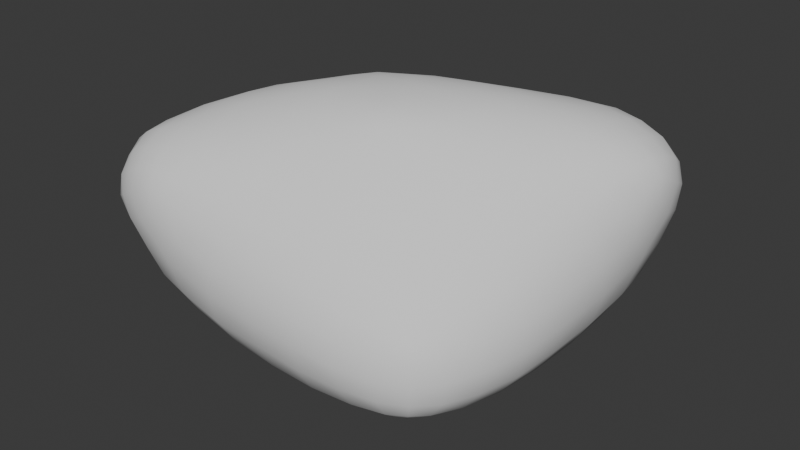 # Source: EggFoam_0.blend  (saved by Blender 4.0.36; exported with 4.5.12 LTS)
import bpy
from mathutils import Matrix  # noqa: F401  (used for matrix-valued properties, if any)

bpy.ops.wm.read_factory_settings(use_empty=True)
scene = bpy.context.scene
scene.name = 'Scene'

# ---- collections
col_collection = bpy.data.collections.new('Collection'); scene.collection.children.link(col_collection)

# ---- world
world_world = bpy.data.worlds.new('World'); scene.world = world_world
world_world.use_nodes = True; world_world.node_tree.nodes.clear()
_N = world_world.node_tree.nodes; _L = world_world.node_tree.links
n0 = _N.new('ShaderNodeOutputWorld'); n0.name = 'World Output'; n0.location = (300, 300)
n1 = _N.new('ShaderNodeBackground'); n1.name = 'Background'; n1.location = (10, 300)
n1.inputs[0].default_value = (0.05088, 0.05088, 0.05088, 1.0)
_L.new(n1.outputs[0], n0.inputs[0])
n0.is_active_output = True
world_world.color = (0.05088, 0.05088, 0.05088)
world_world.use_sun_shadow = False
world_world.sun_shadow_jitter_overblur = 0.0

# ---- meshes
me_cube_002 = bpy.data.meshes.new('Cube.002')
me_cube_002.from_pydata([(-0.4081, -0.334, 0.2294), (-0.4916, -0.3909, 0.4463), (-0.4236, 0.4175, 0.1261), (-0.4212, 0.4175, 0.3345), (0.3437, -0.3247, 0.1587), (0.3478, -0.3305, 0.3396), (0.4421, 0.4143, 0.2146), (0.5355, 0.4526, 0.4776), (-0.4659, 0.03392, 0.1284), (-0.5184, 0.0722, 0.4396), (0.00383, 0.4624, 0.1195), (-0.01813, 0.4875, 0.4552), (0.4383, 0.02059, 0.1376), (0.4918, -0.03391, 0.4521), (-0.02236, -0.3678, 0.1515), (0.0008742, -0.4046, 0.4372), (-0.00183, 0.0006324, 0.7249), (-0.008164, 0.02752, -0.01071), (0.3693, 0.482, 0.5841), (-0.3342, -0.4179, 0.5323), (-0.5432, -0.2411, 0.5412), (0.568, 0.2668, 0.578), (-0.00828, -0.2121, 0.6523), (0.00294, 0.2338, 0.6771), (0.2637, -0.02708, 0.6693), (-0.2731, 0.03796, 0.6631), (0.3649, 0.265, 0.6865), (-0.3471, -0.248, 0.643), (-0.4444, -0.1991, 0.1814), (-0.4556, -0.3666, 0.3431), (-0.4708, 0.2814, 0.3852), (-0.4403, 0.4355, 0.2265), (-0.2642, 0.4512, 0.1048), (0.4566, 0.4838, 0.5293), (0.4939, 0.4397, 0.3525), (0.46, 0.2612, 0.1718), (0.4116, -0.2183, 0.39), (0.3587, -0.3405, 0.246), (0.2052, -0.3538, 0.141), (-0.4132, -0.4168, 0.4868), (-0.4573, 0.2714, 0.1089), (-0.5449, -0.1248, 0.498), (0.2764, 0.4498, 0.1667), (-0.2648, 0.4543, 0.3904), (0.395, -0.1999, 0.1341), (0.5487, 0.1521, 0.5216), (-0.2589, -0.3607, 0.1901), (0.2126, -0.3668, 0.3867), (0.01024, -0.3155, 0.5583), (0.0158, 0.1152, 0.7207), (0.3889, -0.04807, 0.5781), (-0.1415, 0.008352, 0.7102), (-0.01537, -0.211, 0.04017), (-0.00123, 0.281, 0.009034), (-0.2724, 0.02793, 0.02452), (0.2514, 0.02667, 0.0296), (-0.02071, -0.4272, 0.2963), (0.5156, 0.0008581, 0.2976), (0.001926, 0.529, 0.2889), (-0.5472, 0.04896, 0.2848), (0.2228, 0.495, 0.5265), (-0.2065, -0.4201, 0.4892), (-0.537, -0.32, 0.4916), (0.5702, 0.3608, 0.5271), (-0.01957, -0.1087, 0.7047), (-0.02186, 0.3662, 0.5861), (0.1368, -0.005259, 0.7149), (-0.4071, 0.07189, 0.5695), (-0.1656, 0.1646, 0.6586), (0.3318, 0.1169, 0.6908), (0.3763, 0.4001, 0.6474), (0.5001, 0.266, 0.6416), (0.1911, 0.2589, 0.6927), (0.1519, -0.1452, 0.649), (-0.3468, -0.36, 0.5931), (-0.3289, -0.1099, 0.6659), (-0.1839, -0.2404, 0.6569), (-0.4743, -0.246, 0.5976), (-0.5242, 0.278, 0.2409), (0.309, 0.5178, 0.3719), (0.4543, -0.2073, 0.2575), (-0.2852, -0.4314, 0.3605), (0.2294, -0.2066, 0.05648), (-0.4669, -0.3556, 0.5601), (0.09449, -0.09298, 0.703), (0.1755, 0.1209, 0.7203), (-0.1015, 0.09926, 0.7094), (-0.2653, -0.2096, 0.07955), (-0.2739, 0.2778, 0.02439), (0.2692, 0.2745, 0.05883), (0.2018, -0.4026, 0.2602), (0.5565, 0.2556, 0.3734), (-0.2619, 0.5082, 0.2429), (-0.5419, -0.2075, 0.3585), (-0.2814, 0.2812, 0.5289), (0.4669, 0.119, 0.6255), (0.5045, 0.3942, 0.6102), (0.1986, 0.3956, 0.6307), (0.2469, -0.2327, 0.5203), (-0.1878, -0.3518, 0.588), (-0.1744, -0.1162, 0.6987), (-0.4624, -0.1049, 0.5983), (-0.4577, -0.08887, 0.1525), (-0.4268, -0.2853, 0.2076), (-0.4295, -0.3488, 0.2772), (-0.4784, -0.3822, 0.4049), (-0.4991, 0.1799, 0.4134), (-0.4433, 0.3652, 0.3565), (-0.4339, 0.4297, 0.2882), (-0.4373, 0.4317, 0.1664), (-0.1372, 0.4615, 0.106), (-0.365, 0.436, 0.1128), (0.4061, 0.4857, 0.5611), (0.5046, 0.4698, 0.4992), (0.5212, 0.45, 0.4277), (0.4649, 0.4266, 0.2727), (0.4525, 0.1432, 0.1521), (0.4566, 0.3584, 0.193), (0.454, -0.1307, 0.4208), (0.3745, -0.2879, 0.3607), (0.3559, -0.3382, 0.2991), (0.3545, -0.3358, 0.1943), (0.09753, -0.3637, 0.1417), (0.2917, -0.3405, 0.1476), (-0.3684, -0.4213, 0.5137), (-0.46, -0.4056, 0.4633), (-0.4413, 0.3621, 0.1149), (-0.4658, 0.158, 0.1133), (-0.5462, -0.1968, 0.5244), (-0.537, -0.03143, 0.4687), (0.379, 0.4314, 0.1931), (0.1452, 0.4586, 0.1414), (-0.3612, 0.4342, 0.3585), (-0.1454, 0.4733, 0.4227), (0.3676, -0.2786, 0.1454), (0.4202, -0.09709, 0.1307), (0.5637, 0.2225, 0.5561), (0.5242, 0.06286, 0.4858), (-0.3516, -0.3489, 0.2107), (-0.1447, -0.3676, 0.1683), (0.2955, -0.3464, 0.3601), (0.1102, -0.3873, 0.4124), (0.00219, -0.2635, 0.6099), (0.00874, -0.3647, 0.5), (0.01271, 0.1736, 0.7057), (0.009409, 0.05779, 0.7259), (0.3268, -0.03999, 0.6295), (0.4477, -0.04549, 0.5186), (-0.2065, 0.02043, 0.6907), (-0.07271, 0.002717, 0.7193), (-0.01124, -0.09874, 0.004932), (-0.01887, -0.3012, 0.09048), (0.002031, 0.3872, 0.05212), (-0.004229, 0.157, -0.01065), (-0.1451, 0.02753, -0.002193), (-0.3819, 0.02989, 0.06819), (0.3572, 0.02489, 0.07515), (0.1269, 0.02733, 0.001934), (-0.01043, -0.4254, 0.3689), (-0.02371, -0.4075, 0.2222), (0.5145, -0.01689, 0.3781), (0.4902, 0.0128, 0.2145), (-0.007934, 0.5202, 0.3757), (0.004539, 0.5112, 0.1996), (-0.5439, 0.06162, 0.3651), (-0.5227, 0.0401, 0.2019), (0.1075, 0.4931, 0.4893), (0.3129, 0.489, 0.5609), (-0.1073, -0.4138, 0.4623), (-0.2855, -0.4218, 0.5156), (-0.5153, -0.3633, 0.4648), (-0.548, -0.2758, 0.5216), (0.5562, 0.4165, 0.4991), (0.575, 0.3066, 0.5581), (-0.01326, -0.055, 0.7174), (-0.01715, -0.1608, 0.6841), (-0.02392, 0.4325, 0.5249), (-0.01035, 0.2981, 0.6371), (0.06911, -0.001012, 0.7231), (0.201, -0.01456, 0.6978), (-0.4699, 0.0763, 0.5077), (-0.3382, 0.05627, 0.6208), (-0.2261, 0.1059, 0.6582), (-0.08679, 0.2063, 0.666), (0.3526, 0.1917, 0.6939), (0.3022, 0.04336, 0.6813), (0.3752, 0.4527, 0.6162), (0.3727, 0.3355, 0.6713), (0.4387, 0.2655, 0.6687), (0.5454, 0.2668, 0.6089), (0.09729, 0.2501, 0.6866), (0.2808, 0.263, 0.693), (0.2136, -0.09081, 0.6569), (0.076, -0.1848, 0.6487), (-0.35, -0.3091, 0.6225), (-0.3409, -0.3974, 0.5603), (-0.3077, -0.03541, 0.6674), (-0.3413, -0.1815, 0.6579), (-0.2683, -0.2458, 0.6532), (-0.09626, -0.2299, 0.656), (-0.519, -0.244, 0.5681), (-0.4151, -0.2471, 0.6227), (-0.5441, 0.1687, 0.2593), (-0.5094, 0.2792, 0.3149), (-0.4892, 0.3677, 0.2305), (-0.5068, 0.2747, 0.1694), (0.149, 0.5312, 0.3242), (0.2552, 0.5188, 0.4593), (0.4022, 0.5065, 0.4661), (0.4241, 0.4866, 0.3561), (0.2876, 0.4962, 0.2538), (0.4904, -0.1104, 0.2737), (0.4443, -0.2119, 0.3255), (0.4102, -0.2841, 0.2488), (0.4381, -0.2027, 0.1914), (-0.1461, -0.4354, 0.3233), (-0.2362, -0.4364, 0.4328), (-0.3661, -0.4305, 0.4363), (-0.389, -0.4062, 0.3467), (-0.2676, -0.4053, 0.2634), (0.243, -0.09713, 0.03363), (0.3246, -0.2016, 0.08933), (0.2153, -0.2925, 0.0941), (0.1125, -0.21, 0.04034), (-0.4774, -0.306, 0.5856), (-0.5078, -0.3419, 0.529), (-0.4452, -0.3925, 0.5261), (-0.4116, -0.3603, 0.5817), (0.1141, -0.05767, 0.7101), (0.04727, -0.1011, 0.7048), (0.1183, -0.1149, 0.6843), (0.1862, 0.1898, 0.7126), (0.09392, 0.1197, 0.7221), (0.1582, 0.05527, 0.7194), (0.2556, 0.1193, 0.7102), (-0.1281, 0.1261, 0.6932), (-0.1199, 0.06167, 0.7107), (-0.05304, 0.1072, 0.7143), (-0.2703, -0.0981, 0.04251), (-0.1438, -0.2104, 0.05411), (-0.2594, -0.2971, 0.13), (-0.3679, -0.2048, 0.1223), (-0.2701, 0.3808, 0.05349), (-0.1424, 0.2794, 0.009967), (-0.2736, 0.1558, 0.01672), (-0.382, 0.2739, 0.05826), (0.274, 0.3774, 0.1011), (0.3768, 0.2671, 0.1076), (0.2611, 0.1533, 0.03702), (0.1392, 0.278, 0.02812), (0.29, -0.3774, 0.2504), (0.2045, -0.3938, 0.3245), (0.09586, -0.4173, 0.2759), (0.2007, -0.388, 0.198), (0.5377, 0.3694, 0.3576), (0.5742, 0.3227, 0.4655), (0.5654, 0.1913, 0.4569), (0.5394, 0.121, 0.3286), (0.5146, 0.256, 0.2593), (-0.3648, 0.4797, 0.2314), (-0.261, 0.4923, 0.3191), (-0.1362, 0.5223, 0.2625), (-0.2625, 0.4948, 0.1685), (-0.5065, -0.3084, 0.3463), (-0.5436, -0.2765, 0.4384), (-0.5576, -0.1548, 0.4357), (-0.5492, -0.07484, 0.3157), (-0.5026, -0.2002, 0.2563), (-0.2716, 0.3847, 0.4569), (-0.395, 0.2807, 0.4526), (-0.3577, 0.1696, 0.5516), (-0.2148, 0.215, 0.6082), (-0.1436, 0.3351, 0.5602), (0.4895, 0.1958, 0.6407), (0.4027, 0.1159, 0.6624), (0.4328, 0.03719, 0.6029), (0.5169, 0.1299, 0.5779), (0.4899, 0.4475, 0.5767), (0.4452, 0.3981, 0.6343), (0.5061, 0.3319, 0.6316), (0.5477, 0.3828, 0.5741), (0.2066, 0.4541, 0.5843), (0.0922, 0.3848, 0.6096), (0.1943, 0.3284, 0.666), (0.2933, 0.3987, 0.6434), (0.3298, -0.136, 0.5515), (0.1939, -0.1841, 0.5983), (0.1203, -0.2847, 0.5414), (0.2254, -0.313, 0.4481), (0.3466, -0.2242, 0.4516), (-0.1866, -0.3002, 0.6279), (-0.2726, -0.3571, 0.594), (-0.1929, -0.392, 0.5407), (-0.09207, -0.3383, 0.5747), (-0.1614, -0.0524, 0.7083), (-0.2522, -0.114, 0.6851), (-0.1812, -0.1792, 0.681), (-0.09521, -0.1146, 0.7042), (-0.4429, -0.01952, 0.5868), (-0.5109, -0.1098, 0.5511), (-0.4708, -0.1804, 0.6018), (-0.3979, -0.1057, 0.6351), (-0.411, -0.1802, 0.6334), (-0.5198, -0.1853, 0.5661), (-0.4983, -0.02106, 0.5319), (-0.377, -0.02565, 0.6317), (-0.09825, -0.1733, 0.6851), (-0.2638, -0.182, 0.6738), (-0.235, -0.04528, 0.6919), (-0.08669, -0.05555, 0.7166), (-0.0964, -0.3831, 0.5219), (-0.2761, -0.3981, 0.5564), (-0.2726, -0.3067, 0.629), (-0.09385, -0.2874, 0.6214), (0.3134, -0.2959, 0.4055), (0.118, -0.342, 0.4768), (0.09963, -0.2328, 0.6025), (0.2688, -0.115, 0.6116), (0.3995, -0.137, 0.4873), (0.2878, 0.3335, 0.673), (0.09405, 0.3182, 0.6541), (0.09608, 0.4472, 0.5556), (0.3005, 0.4543, 0.6064), (0.5517, 0.3247, 0.5987), (0.4465, 0.3351, 0.6576), (0.435, 0.4517, 0.6029), (0.5339, 0.4361, 0.5423), (0.4874, 0.04485, 0.5494), (0.3709, 0.0376, 0.648), (0.4263, 0.1924, 0.6719), (0.5377, 0.2045, 0.6015), (-0.1151, 0.2661, 0.6208), (-0.2881, 0.1388, 0.6133), (-0.4363, 0.1788, 0.4836), (-0.3727, 0.3703, 0.4072), (-0.1491, 0.4125, 0.4939), (-0.5166, -0.08325, 0.2281), (-0.5571, -0.05086, 0.3971), (-0.5562, -0.2287, 0.4825), (-0.5178, -0.338, 0.4148), (-0.4765, -0.2945, 0.2687), (-0.1359, 0.5087, 0.1794), (-0.1405, 0.5117, 0.345), (-0.3618, 0.4671, 0.2989), (-0.3664, 0.4716, 0.1649), (0.5068, 0.1344, 0.2357), (0.5448, 0.08962, 0.413), (0.5787, 0.2632, 0.5126), (0.5568, 0.3961, 0.4393), (0.5035, 0.3597, 0.2674), (0.0945, -0.4019, 0.2067), (0.1022, -0.4137, 0.3451), (0.291, -0.3703, 0.3079), (0.2894, -0.3679, 0.1946), (0.1342, 0.1558, 0.004971), (0.3704, 0.1494, 0.08463), (0.3803, 0.3668, 0.1414), (0.1438, 0.384, 0.0717), (-0.3852, 0.1561, 0.05504), (-0.1445, 0.1568, -0.007539), (-0.14, 0.3861, 0.04595), (-0.3759, 0.373, 0.07541), (-0.358, -0.2925, 0.1622), (-0.1438, -0.3026, 0.1041), (-0.1448, -0.099, 0.01513), (-0.3788, -0.09522, 0.08729), (-0.05952, 0.05753, 0.7197), (-0.1725, 0.07965, 0.6919), (-0.06501, 0.1549, 0.6985), (0.232, 0.04982, 0.7061), (0.08358, 0.0576, 0.7263), (0.09827, 0.1845, 0.7109), (0.2724, 0.1915, 0.7082), (0.05684, -0.1423, 0.6832), (0.05501, -0.05488, 0.7173), (0.1643, -0.07165, 0.6913), (-0.3967, -0.3991, 0.5496), (-0.4892, -0.3826, 0.4991), (-0.521, -0.2962, 0.5557), (-0.4201, -0.3102, 0.6093), (0.1045, -0.3, 0.08487), (0.3067, -0.2859, 0.1132), (0.3444, -0.09588, 0.07462), (0.1217, -0.0989, 0.009226), (-0.3647, -0.3847, 0.2721), (-0.4301, -0.4142, 0.4141), (-0.3183, -0.4348, 0.4774), (-0.1259, -0.4353, 0.3977), (-0.1474, -0.4145, 0.2409), (0.4007, -0.2822, 0.1912), (0.4034, -0.2866, 0.3075), (0.4841, -0.1206, 0.3494), (0.4705, -0.1027, 0.198), (0.3957, 0.4687, 0.2655), (0.4708, 0.4867, 0.4386), (0.3491, 0.5076, 0.5155), (0.1273, 0.5248, 0.4136), (0.1494, 0.5115, 0.2252), (-0.4808, 0.3673, 0.1654), (-0.4794, 0.3678, 0.2967), (-0.5348, 0.1752, 0.3383), (-0.5237, 0.1629, 0.1805)], [], [(401, 202, 78, 205), (400, 106, 30, 203), (399, 107, 3, 108), (398, 204, 31, 109), (397, 206, 79, 210), (396, 207, 79, 206), (395, 208, 79, 207), (394, 209, 79, 208), (393, 210, 79, 209), (392, 211, 80, 214), (391, 118, 36, 212), (390, 119, 5, 120), (389, 213, 37, 121), (388, 215, 81, 219), (387, 216, 81, 215), (386, 217, 81, 216), (385, 218, 81, 217), (384, 219, 81, 218), (383, 220, 82, 223), (382, 135, 44, 221), (381, 134, 4, 123), (380, 222, 38, 122), (379, 224, 83, 227), (378, 171, 62, 225), (377, 170, 1, 125), (376, 226, 39, 124), (375, 228, 84, 230), (374, 229, 84, 228), (373, 230, 84, 229), (372, 231, 85, 234), (371, 144, 49, 232), (370, 145, 16, 178), (369, 233, 66, 179), (368, 235, 86, 237), (367, 236, 86, 235), (366, 237, 86, 236), (365, 238, 87, 241), (364, 150, 52, 239), (363, 151, 14, 139), (362, 240, 46, 138), (361, 242, 88, 245), (360, 152, 53, 243), (359, 153, 17, 154), (358, 244, 54, 155), (357, 246, 89, 249), (356, 117, 35, 247), (355, 116, 12, 156), (354, 248, 55, 157), (353, 250, 90, 253), (352, 140, 47, 251), (351, 141, 15, 158), (350, 252, 56, 159), (349, 254, 91, 258), (348, 255, 91, 254), (347, 256, 91, 255), (346, 257, 91, 256), (345, 258, 91, 257), (344, 259, 92, 262), (343, 132, 43, 260), (342, 133, 11, 162), (341, 261, 58, 163), (340, 263, 93, 267), (339, 264, 93, 263), (338, 265, 93, 264), (337, 266, 93, 265), (336, 267, 93, 266), (335, 268, 94, 272), (334, 269, 94, 268), (333, 270, 94, 269), (332, 271, 94, 270), (331, 272, 94, 271), (330, 273, 95, 276), (329, 184, 69, 274), (328, 185, 24, 146), (327, 275, 50, 147), (326, 277, 96, 280), (325, 186, 70, 278), (324, 187, 26, 188), (323, 279, 71, 189), (322, 281, 97, 284), (321, 176, 65, 282), (320, 177, 23, 190), (319, 283, 72, 191), (318, 285, 98, 289), (317, 286, 98, 285), (316, 287, 98, 286), (315, 288, 98, 287), (314, 289, 98, 288), (313, 290, 99, 293), (312, 194, 74, 291), (311, 195, 19, 169), (310, 292, 61, 168), (309, 294, 100, 297), (308, 196, 75, 295), (307, 197, 27, 198), (306, 296, 76, 199), (305, 298, 101, 301), (304, 129, 41, 299), (303, 128, 20, 200), (302, 300, 77, 201), (197, 302, 201, 27), (75, 301, 302, 197), (301, 101, 300, 302), (300, 303, 200, 77), (101, 299, 303, 300), (299, 41, 128, 303), (298, 304, 299, 101), (67, 180, 304, 298), (180, 9, 129, 304), (196, 305, 301, 75), (25, 181, 305, 196), (181, 67, 298, 305), (175, 306, 199, 22), (64, 297, 306, 175), (297, 100, 296, 306), (296, 307, 198, 76), (100, 295, 307, 296), (295, 75, 197, 307), (294, 308, 295, 100), (51, 148, 308, 294), (148, 25, 196, 308), (174, 309, 297, 64), (16, 149, 309, 174), (149, 51, 294, 309), (143, 310, 168, 15), (48, 293, 310, 143), (293, 99, 292, 310), (292, 311, 169, 61), (99, 291, 311, 292), (291, 74, 195, 311), (290, 312, 291, 99), (76, 198, 312, 290), (198, 27, 194, 312), (142, 313, 293, 48), (22, 199, 313, 142), (199, 76, 290, 313), (140, 314, 288, 47), (5, 119, 314, 140), (119, 36, 289, 314), (143, 315, 287, 48), (15, 141, 315, 143), (141, 47, 288, 315), (193, 316, 286, 73), (22, 142, 316, 193), (142, 48, 287, 316), (146, 317, 285, 50), (24, 192, 317, 146), (192, 73, 286, 317), (118, 318, 289, 36), (13, 147, 318, 118), (147, 50, 285, 318), (187, 319, 191, 26), (70, 284, 319, 187), (284, 97, 283, 319), (283, 320, 190, 72), (97, 282, 320, 283), (282, 65, 177, 320), (281, 321, 282, 97), (60, 166, 321, 281), (166, 11, 176, 321), (186, 322, 284, 70), (18, 167, 322, 186), (167, 60, 281, 322), (173, 323, 189, 21), (63, 280, 323, 173), (280, 96, 279, 323), (279, 324, 188, 71), (96, 278, 324, 279), (278, 70, 187, 324), (277, 325, 278, 96), (33, 112, 325, 277), (112, 18, 186, 325), (172, 326, 280, 63), (7, 113, 326, 172), (113, 33, 277, 326), (137, 327, 147, 13), (45, 276, 327, 137), (276, 95, 275, 327), (275, 328, 146, 50), (95, 274, 328, 275), (274, 69, 185, 328), (273, 329, 274, 95), (71, 188, 329, 273), (188, 26, 184, 329), (136, 330, 276, 45), (21, 189, 330, 136), (189, 71, 273, 330), (183, 331, 271, 68), (23, 177, 331, 183), (177, 65, 272, 331), (181, 332, 270, 67), (25, 182, 332, 181), (182, 68, 271, 332), (106, 333, 269, 30), (9, 180, 333, 106), (180, 67, 270, 333), (132, 334, 268, 43), (3, 107, 334, 132), (107, 30, 269, 334), (176, 335, 272, 65), (11, 133, 335, 176), (133, 43, 268, 335), (165, 336, 266, 59), (8, 102, 336, 165), (102, 28, 267, 336), (129, 337, 265, 41), (9, 164, 337, 129), (164, 59, 266, 337), (171, 338, 264, 62), (20, 128, 338, 171), (128, 41, 265, 338), (105, 339, 263, 29), (1, 170, 339, 105), (170, 62, 264, 339), (103, 340, 267, 28), (0, 104, 340, 103), (104, 29, 263, 340), (110, 341, 163, 10), (32, 262, 341, 110), (262, 92, 261, 341), (261, 342, 162, 58), (92, 260, 342, 261), (260, 43, 133, 342), (259, 343, 260, 92), (31, 108, 343, 259), (108, 3, 132, 343), (111, 344, 262, 32), (2, 109, 344, 111), (109, 31, 259, 344), (161, 345, 257, 57), (12, 116, 345, 161), (116, 35, 258, 345), (137, 346, 256, 45), (13, 160, 346, 137), (160, 57, 257, 346), (173, 347, 255, 63), (21, 136, 347, 173), (136, 45, 256, 347), (114, 348, 254, 34), (7, 172, 348, 114), (172, 63, 255, 348), (117, 349, 258, 35), (6, 115, 349, 117), (115, 34, 254, 349), (122, 350, 159, 14), (38, 253, 350, 122), (253, 90, 252, 350), (252, 351, 158, 56), (90, 251, 351, 252), (251, 47, 141, 351), (250, 352, 251, 90), (37, 120, 352, 250), (120, 5, 140, 352), (123, 353, 253, 38), (4, 121, 353, 123), (121, 37, 250, 353), (153, 354, 157, 17), (53, 249, 354, 153), (249, 89, 248, 354), (248, 355, 156, 55), (89, 247, 355, 248), (247, 35, 116, 355), (246, 356, 247, 89), (42, 130, 356, 246), (130, 6, 117, 356), (152, 357, 249, 53), (10, 131, 357, 152), (131, 42, 246, 357), (127, 358, 155, 8), (40, 245, 358, 127), (245, 88, 244, 358), (244, 359, 154, 54), (88, 243, 359, 244), (243, 53, 153, 359), (242, 360, 243, 88), (32, 110, 360, 242), (110, 10, 152, 360), (126, 361, 245, 40), (2, 111, 361, 126), (111, 32, 242, 361), (103, 362, 138, 0), (28, 241, 362, 103), (241, 87, 240, 362), (240, 363, 139, 46), (87, 239, 363, 240), (239, 52, 151, 363), (238, 364, 239, 87), (54, 154, 364, 238), (154, 17, 150, 364), (102, 365, 241, 28), (8, 155, 365, 102), (155, 54, 238, 365), (149, 366, 236, 51), (16, 145, 366, 149), (145, 49, 237, 366), (182, 367, 235, 68), (25, 148, 367, 182), (148, 51, 236, 367), (144, 368, 237, 49), (23, 183, 368, 144), (183, 68, 235, 368), (185, 369, 179, 24), (69, 234, 369, 185), (234, 85, 233, 369), (233, 370, 178, 66), (85, 232, 370, 233), (232, 49, 145, 370), (231, 371, 232, 85), (72, 190, 371, 231), (190, 23, 144, 371), (184, 372, 234, 69), (26, 191, 372, 184), (191, 72, 231, 372), (175, 373, 229, 64), (22, 193, 373, 175), (193, 73, 230, 373), (178, 374, 228, 66), (16, 174, 374, 178), (174, 64, 229, 374), (192, 375, 230, 73), (24, 179, 375, 192), (179, 66, 228, 375), (195, 376, 124, 19), (74, 227, 376, 195), (227, 83, 226, 376), (226, 377, 125, 39), (83, 225, 377, 226), (225, 62, 170, 377), (224, 378, 225, 83), (77, 200, 378, 224), (200, 20, 171, 378), (194, 379, 227, 74), (27, 201, 379, 194), (201, 77, 224, 379), (151, 380, 122, 14), (52, 223, 380, 151), (223, 82, 222, 380), (222, 381, 123, 38), (82, 221, 381, 222), (221, 44, 134, 381), (220, 382, 221, 82), (55, 156, 382, 220), (156, 12, 135, 382), (150, 383, 223, 52), (17, 157, 383, 150), (157, 55, 220, 383), (104, 384, 218, 29), (0, 138, 384, 104), (138, 46, 219, 384), (125, 385, 217, 39), (1, 105, 385, 125), (105, 29, 218, 385), (169, 386, 216, 61), (19, 124, 386, 169), (124, 39, 217, 386), (158, 387, 215, 56), (15, 168, 387, 158), (168, 61, 216, 387), (139, 388, 219, 46), (14, 159, 388, 139), (159, 56, 215, 388), (134, 389, 121, 4), (44, 214, 389, 134), (214, 80, 213, 389), (213, 390, 120, 37), (80, 212, 390, 213), (212, 36, 119, 390), (211, 391, 212, 80), (57, 160, 391, 211), (160, 13, 118, 391), (135, 392, 214, 44), (12, 161, 392, 135), (161, 57, 211, 392), (115, 393, 209, 34), (6, 130, 393, 115), (130, 42, 210, 393), (113, 394, 208, 33), (7, 114, 394, 113), (114, 34, 209, 394), (167, 395, 207, 60), (18, 112, 395, 167), (112, 33, 208, 395), (162, 396, 206, 58), (11, 166, 396, 162), (166, 60, 207, 396), (131, 397, 210, 42), (10, 163, 397, 131), (163, 58, 206, 397), (126, 398, 109, 2), (40, 205, 398, 126), (205, 78, 204, 398), (204, 399, 108, 31), (78, 203, 399, 204), (203, 30, 107, 399), (202, 400, 203, 78), (59, 164, 400, 202), (164, 9, 106, 400), (127, 401, 205, 40), (8, 165, 401, 127), (165, 59, 202, 401)])
me_cube_002.polygons.foreach_set('use_smooth', [True] * 400)
_uv = me_cube_002.uv_layers.new(name='UVMap')
_uv.uv.foreach_set('vector', [0.4391, 0.1565, 0.5031, 0.1567, 0.5007, 0.1875, 0.4378, 0.1875, 0.5641, 0.1565, 0.625, 0.1563, 0.625, 0.1875, 0.5628, 0.1875, 0.5627, 0.2188, 0.625, 0.2188, 0.625, 0.25, 0.5625, 0.25, 0.4377, 0.2188, 0.5003, 0.2188, 0.5, 0.25, 0.4375, 0.25, 0.4455, 0.406, 0.516, 0.4058, 0.5265, 0.4375, 0.4507, 0.4375, 0.5705, 0.3982, 0.5757, 0.4219, 0.5265, 0.4375, 0.516, 0.4058, 0.6004, 0.4375, 0.5757, 0.4531, 0.5265, 0.4375, 0.5757, 0.4219, 0.5719, 0.4766, 0.5189, 0.4689, 0.5265, 0.4375, 0.5757, 0.4531, 0.4469, 0.4688, 0.4507, 0.4375, 0.5265, 0.4375, 0.5189, 0.4689, 0.4498, 0.6566, 0.503, 0.657, 0.5006, 0.6877, 0.4475, 0.6876, 0.5527, 0.6586, 0.6025, 0.6602, 0.6049, 0.6884, 0.5528, 0.688, 0.5576, 0.719, 0.615, 0.7192, 0.625, 0.75, 0.5625, 0.75, 0.4425, 0.7188, 0.5003, 0.7188, 0.5, 0.75, 0.4375, 0.75, 0.4453, 0.906, 0.5155, 0.9058, 0.5255, 0.9375, 0.4503, 0.9375, 0.5703, 0.8982, 0.5753, 0.9219, 0.5255, 0.9375, 0.5155, 0.9058, 0.6001, 0.9375, 0.5753, 0.9531, 0.5255, 0.9375, 0.5753, 0.9219, 0.5689, 0.9766, 0.5128, 0.9688, 0.5255, 0.9375, 0.5753, 0.9531, 0.4439, 0.9688, 0.4503, 0.9375, 0.5255, 0.9375, 0.5128, 0.9688, 0.2825, 0.6562, 0.3151, 0.6562, 0.3147, 0.6875, 0.2824, 0.6875, 0.3558, 0.6562, 0.3965, 0.6562, 0.3944, 0.6875, 0.3546, 0.6875, 0.3492, 0.7188, 0.3847, 0.7188, 0.375, 0.75, 0.3438, 0.75, 0.2818, 0.7188, 0.3136, 0.7188, 0.3125, 0.75, 0.2813, 0.75, 0.8281, 0.7031, 0.8438, 0.7031, 0.8438, 0.7188, 0.8281, 0.7188, 0.8594, 0.7031, 0.875, 0.7031, 0.875, 0.7188, 0.8594, 0.7188, 0.8594, 0.7344, 0.875, 0.7344, 0.875, 0.75, 0.8594, 0.75, 0.8281, 0.7344, 0.8438, 0.7344, 0.8438, 0.75, 0.8281, 0.75, 0.7156, 0.639, 0.7259, 0.6343, 0.7294, 0.6456, 0.7221, 0.6529, 0.7385, 0.6365, 0.7407, 0.6491, 0.7294, 0.6456, 0.7259, 0.6343, 0.736, 0.6594, 0.7221, 0.6529, 0.7294, 0.6456, 0.7407, 0.6491, 0.7035, 0.5785, 0.719, 0.5787, 0.719, 0.594, 0.7037, 0.594, 0.7346, 0.5814, 0.7501, 0.5841, 0.748, 0.5975, 0.7335, 0.5957, 0.7349, 0.6099, 0.749, 0.6113, 0.75, 0.625, 0.7363, 0.624, 0.7064, 0.6096, 0.7207, 0.6085, 0.7225, 0.623, 0.7091, 0.6251, 0.764, 0.5906, 0.7779, 0.5971, 0.7706, 0.6044, 0.7593, 0.6009, 0.7844, 0.611, 0.7741, 0.6157, 0.7706, 0.6044, 0.7779, 0.5971, 0.7615, 0.6135, 0.7593, 0.6009, 0.7706, 0.6044, 0.7741, 0.6157, 0.1563, 0.6562, 0.1875, 0.6562, 0.1875, 0.6875, 0.1563, 0.6875, 0.2188, 0.6562, 0.25, 0.6562, 0.25, 0.6875, 0.2188, 0.6875, 0.2188, 0.7188, 0.25, 0.7188, 0.25, 0.75, 0.2188, 0.75, 0.1563, 0.7188, 0.1875, 0.7188, 0.1875, 0.75, 0.1563, 0.75, 0.1563, 0.5313, 0.1875, 0.5313, 0.1875, 0.5625, 0.1563, 0.5625, 0.2188, 0.5312, 0.25, 0.5312, 0.25, 0.5625, 0.2188, 0.5625, 0.2188, 0.5938, 0.25, 0.5938, 0.25, 0.625, 0.2188, 0.625, 0.1563, 0.5938, 0.1875, 0.5938, 0.1875, 0.625, 0.1563, 0.625, 0.282, 0.5312, 0.314, 0.5313, 0.3154, 0.5625, 0.2827, 0.5625, 0.3508, 0.5312, 0.3877, 0.5312, 0.4003, 0.5625, 0.3579, 0.5625, 0.3575, 0.5938, 0.3995, 0.5938, 0.3986, 0.625, 0.357, 0.625, 0.2827, 0.5938, 0.3154, 0.5938, 0.3155, 0.625, 0.2827, 0.625, 0.4377, 0.7813, 0.5003, 0.7813, 0.5007, 0.8125, 0.4378, 0.8125, 0.5627, 0.7813, 0.625, 0.7813, 0.625, 0.8125, 0.5628, 0.8125, 0.5641, 0.8435, 0.625, 0.8438, 0.625, 0.875, 0.5653, 0.8746, 0.4391, 0.8435, 0.5031, 0.8433, 0.5056, 0.8741, 0.4403, 0.8746, 0.453, 0.5313, 0.5184, 0.5314, 0.5255, 0.5626, 0.4629, 0.5626, 0.5675, 0.5254, 0.5668, 0.5507, 0.5255, 0.5626, 0.5184, 0.5314, 0.5909, 0.5627, 0.5657, 0.5748, 0.5255, 0.5626, 0.5668, 0.5507, 0.5592, 0.602, 0.5154, 0.5945, 0.5255, 0.5626, 0.5657, 0.5748, 0.4575, 0.5941, 0.4629, 0.5626, 0.5255, 0.5626, 0.5154, 0.5945, 0.4377, 0.2813, 0.5003, 0.2813, 0.5007, 0.3125, 0.4378, 0.3125, 0.5627, 0.2813, 0.625, 0.2813, 0.625, 0.3125, 0.5628, 0.3125, 0.5641, 0.3435, 0.625, 0.3438, 0.625, 0.375, 0.5653, 0.3746, 0.4391, 0.3435, 0.5031, 0.3433, 0.5056, 0.3741, 0.4403, 0.3746, 0.4439, 0.03125, 0.5128, 0.03125, 0.5255, 0.0625, 0.4503, 0.0625, 0.5689, 0.02344, 0.5753, 0.04688, 0.5255, 0.0625, 0.5128, 0.03125, 0.6001, 0.0625, 0.5753, 0.07813, 0.5255, 0.0625, 0.5753, 0.04688, 0.5703, 0.1018, 0.5155, 0.09418, 0.5255, 0.0625, 0.5753, 0.07813, 0.4453, 0.09397, 0.4503, 0.0625, 0.5255, 0.0625, 0.5155, 0.09418, 0.7834, 0.5255, 0.8127, 0.5311, 0.8128, 0.5622, 0.7855, 0.5509, 0.8438, 0.5312, 0.8439, 0.5623, 0.8128, 0.5622, 0.8127, 0.5311, 0.8495, 0.5916, 0.8241, 0.5895, 0.8128, 0.5622, 0.8439, 0.5623, 0.8094, 0.5979, 0.799, 0.576, 0.8128, 0.5622, 0.8241, 0.5895, 0.7771, 0.5656, 0.7855, 0.5509, 0.8128, 0.5622, 0.799, 0.576, 0.6351, 0.5765, 0.6553, 0.5782, 0.6549, 0.5939, 0.6305, 0.5905, 0.6716, 0.5782, 0.688, 0.5783, 0.6885, 0.594, 0.6717, 0.594, 0.6751, 0.6122, 0.6921, 0.6107, 0.6956, 0.6273, 0.6786, 0.6304, 0.6306, 0.6116, 0.6582, 0.6137, 0.6615, 0.6335, 0.6308, 0.6327, 0.636, 0.5177, 0.6553, 0.5161, 0.6544, 0.5321, 0.6313, 0.5355, 0.6714, 0.5158, 0.6875, 0.5156, 0.6875, 0.5313, 0.671, 0.5317, 0.6713, 0.5471, 0.6875, 0.5469, 0.6875, 0.5625, 0.6716, 0.5625, 0.6355, 0.549, 0.655, 0.5473, 0.6556, 0.5625, 0.6398, 0.5625, 0.7034, 0.5159, 0.7192, 0.5161, 0.7197, 0.5323, 0.7036, 0.5318, 0.7366, 0.518, 0.7541, 0.5198, 0.7581, 0.5396, 0.7389, 0.536, 0.7373, 0.5515, 0.7552, 0.5551, 0.7523, 0.5706, 0.7357, 0.5671, 0.7034, 0.5474, 0.7193, 0.5479, 0.719, 0.5635, 0.7033, 0.563, 0.638, 0.6604, 0.6735, 0.6607, 0.6855, 0.6879, 0.6452, 0.6881, 0.6894, 0.6522, 0.7002, 0.674, 0.6855, 0.6879, 0.6735, 0.6607, 0.7225, 0.6845, 0.7137, 0.6991, 0.6855, 0.6879, 0.7002, 0.674, 0.7162, 0.7246, 0.6865, 0.719, 0.6855, 0.6879, 0.7137, 0.6991, 0.6507, 0.7191, 0.6452, 0.6881, 0.6855, 0.6879, 0.6865, 0.719, 0.7627, 0.6985, 0.7807, 0.7021, 0.7803, 0.7177, 0.7611, 0.714, 0.7966, 0.7026, 0.8125, 0.7031, 0.8125, 0.7188, 0.7964, 0.7182, 0.7966, 0.7341, 0.8125, 0.7344, 0.8125, 0.75, 0.7969, 0.75, 0.7634, 0.732, 0.7808, 0.7339, 0.7813, 0.75, 0.7656, 0.75, 0.7651, 0.6401, 0.7793, 0.6415, 0.781, 0.656, 0.7665, 0.6543, 0.7936, 0.6404, 0.8079, 0.6393, 0.8115, 0.656, 0.7963, 0.656, 0.7965, 0.6715, 0.812, 0.6717, 0.8125, 0.6875, 0.7967, 0.687, 0.7654, 0.6686, 0.781, 0.6713, 0.781, 0.6865, 0.7643, 0.6829, 0.8235, 0.6377, 0.839, 0.6361, 0.8427, 0.6553, 0.8271, 0.6557, 0.857, 0.6384, 0.875, 0.6406, 0.875, 0.6563, 0.8589, 0.6558, 0.8591, 0.6716, 0.875, 0.6719, 0.875, 0.6875, 0.8594, 0.6875, 0.8276, 0.6716, 0.8432, 0.6714, 0.8438, 0.6875, 0.8281, 0.6875, 0.812, 0.6717, 0.8276, 0.6716, 0.8281, 0.6875, 0.8125, 0.6875, 0.8115, 0.656, 0.8271, 0.6557, 0.8276, 0.6716, 0.812, 0.6717, 0.8271, 0.6557, 0.8427, 0.6553, 0.8432, 0.6714, 0.8276, 0.6716, 0.8432, 0.6714, 0.8591, 0.6716, 0.8594, 0.6875, 0.8438, 0.6875, 0.8427, 0.6553, 0.8589, 0.6558, 0.8591, 0.6716, 0.8432, 0.6714, 0.8589, 0.6558, 0.875, 0.6563, 0.875, 0.6719, 0.8591, 0.6716, 0.839, 0.6361, 0.857, 0.6384, 0.8589, 0.6558, 0.8427, 0.6553, 0.8354, 0.6169, 0.8552, 0.6209, 0.857, 0.6384, 0.839, 0.6361, 0.8552, 0.6209, 0.875, 0.625, 0.875, 0.6406, 0.857, 0.6384, 0.8079, 0.6393, 0.8235, 0.6377, 0.8271, 0.6557, 0.8115, 0.656, 0.8044, 0.6227, 0.8199, 0.6198, 0.8235, 0.6377, 0.8079, 0.6393, 0.8199, 0.6198, 0.8354, 0.6169, 0.839, 0.6361, 0.8235, 0.6377, 0.7499, 0.6659, 0.7654, 0.6686, 0.7643, 0.6829, 0.7477, 0.6794, 0.752, 0.6525, 0.7665, 0.6543, 0.7654, 0.6686, 0.7499, 0.6659, 0.7665, 0.6543, 0.781, 0.656, 0.781, 0.6713, 0.7654, 0.6686, 0.781, 0.6713, 0.7965, 0.6715, 0.7967, 0.687, 0.781, 0.6865, 0.781, 0.656, 0.7963, 0.656, 0.7965, 0.6715, 0.781, 0.6713, 0.7963, 0.656, 0.8115, 0.656, 0.812, 0.6717, 0.7965, 0.6715, 0.7793, 0.6415, 0.7936, 0.6404, 0.7963, 0.656, 0.781, 0.656, 0.7775, 0.627, 0.7909, 0.6249, 0.7936, 0.6404, 0.7793, 0.6415, 0.7909, 0.6249, 0.8044, 0.6227, 0.8079, 0.6393, 0.7936, 0.6404, 0.751, 0.6387, 0.7651, 0.6401, 0.7665, 0.6543, 0.752, 0.6525, 0.75, 0.625, 0.7637, 0.626, 0.7651, 0.6401, 0.751, 0.6387, 0.7637, 0.626, 0.7775, 0.627, 0.7793, 0.6415, 0.7651, 0.6401, 0.7459, 0.7302, 0.7634, 0.732, 0.7656, 0.75, 0.75, 0.75, 0.7419, 0.7104, 0.7611, 0.714, 0.7634, 0.732, 0.7459, 0.7302, 0.7611, 0.714, 0.7803, 0.7177, 0.7808, 0.7339, 0.7634, 0.732, 0.7808, 0.7339, 0.7966, 0.7341, 0.7969, 0.75, 0.7813, 0.75, 0.7803, 0.7177, 0.7964, 0.7182, 0.7966, 0.7341, 0.7808, 0.7339, 0.7964, 0.7182, 0.8125, 0.7188, 0.8125, 0.7344, 0.7966, 0.7341, 0.7807, 0.7021, 0.7966, 0.7026, 0.7964, 0.7182, 0.7803, 0.7177, 0.781, 0.6865, 0.7967, 0.687, 0.7966, 0.7026, 0.7807, 0.7021, 0.7967, 0.687, 0.8125, 0.6875, 0.8125, 0.7031, 0.7966, 0.7026, 0.7448, 0.6949, 0.7627, 0.6985, 0.7611, 0.714, 0.7419, 0.7104, 0.7477, 0.6794, 0.7643, 0.6829, 0.7627, 0.6985, 0.7448, 0.6949, 0.7643, 0.6829, 0.781, 0.6865, 0.7807, 0.7021, 0.7627, 0.6985, 0.6562, 0.75, 0.6507, 0.7191, 0.6865, 0.719, 0.6875, 0.75, 0.625, 0.75, 0.615, 0.7192, 0.6507, 0.7191, 0.6562, 0.75, 0.615, 0.7192, 0.6049, 0.6884, 0.6452, 0.6881, 0.6507, 0.7191, 0.7459, 0.7302, 0.7162, 0.7246, 0.7137, 0.6991, 0.7419, 0.7104, 0.75, 0.75, 0.7188, 0.75, 0.7162, 0.7246, 0.7459, 0.7302, 0.7188, 0.75, 0.6875, 0.75, 0.6865, 0.719, 0.7162, 0.7246, 0.7313, 0.6698, 0.7225, 0.6845, 0.7002, 0.674, 0.7148, 0.6602, 0.7477, 0.6794, 0.7448, 0.6949, 0.7225, 0.6845, 0.7313, 0.6698, 0.7448, 0.6949, 0.7419, 0.7104, 0.7137, 0.6991, 0.7225, 0.6845, 0.6786, 0.6304, 0.6894, 0.6522, 0.6735, 0.6607, 0.6615, 0.6335, 0.6956, 0.6273, 0.7052, 0.6437, 0.6894, 0.6522, 0.6786, 0.6304, 0.7052, 0.6437, 0.7148, 0.6602, 0.7002, 0.674, 0.6894, 0.6522, 0.6025, 0.6602, 0.638, 0.6604, 0.6452, 0.6881, 0.6049, 0.6884, 0.6, 0.6319, 0.6308, 0.6327, 0.638, 0.6604, 0.6025, 0.6602, 0.6308, 0.6327, 0.6615, 0.6335, 0.6735, 0.6607, 0.638, 0.6604, 0.6875, 0.5469, 0.7034, 0.5474, 0.7033, 0.563, 0.6875, 0.5625, 0.6875, 0.5313, 0.7036, 0.5318, 0.7034, 0.5474, 0.6875, 0.5469, 0.7036, 0.5318, 0.7197, 0.5323, 0.7193, 0.5479, 0.7034, 0.5474, 0.7193, 0.5479, 0.7373, 0.5515, 0.7357, 0.5671, 0.719, 0.5635, 0.7197, 0.5323, 0.7389, 0.536, 0.7373, 0.5515, 0.7193, 0.5479, 0.7389, 0.536, 0.7581, 0.5396, 0.7552, 0.5551, 0.7373, 0.5515, 0.7192, 0.5161, 0.7366, 0.518, 0.7389, 0.536, 0.7197, 0.5323, 0.7188, 0.5, 0.7344, 0.5, 0.7366, 0.518, 0.7192, 0.5161, 0.7344, 0.5, 0.75, 0.5, 0.7541, 0.5198, 0.7366, 0.518, 0.6875, 0.5156, 0.7034, 0.5159, 0.7036, 0.5318, 0.6875, 0.5313, 0.6875, 0.5, 0.7031, 0.5, 0.7034, 0.5159, 0.6875, 0.5156, 0.7031, 0.5, 0.7188, 0.5, 0.7192, 0.5161, 0.7034, 0.5159, 0.6161, 0.5507, 0.6355, 0.549, 0.6398, 0.5625, 0.624, 0.5625, 0.6082, 0.5388, 0.6313, 0.5355, 0.6355, 0.549, 0.6161, 0.5507, 0.6313, 0.5355, 0.6544, 0.5321, 0.655, 0.5473, 0.6355, 0.549, 0.655, 0.5473, 0.6713, 0.5471, 0.6716, 0.5625, 0.6556, 0.5625, 0.6544, 0.5321, 0.671, 0.5317, 0.6713, 0.5471, 0.655, 0.5473, 0.671, 0.5317, 0.6875, 0.5313, 0.6875, 0.5469, 0.6713, 0.5471, 0.6553, 0.5161, 0.6714, 0.5158, 0.671, 0.5317, 0.6544, 0.5321, 0.6563, 0.5, 0.6719, 0.5, 0.6714, 0.5158, 0.6553, 0.5161, 0.6719, 0.5, 0.6875, 0.5, 0.6875, 0.5156, 0.6714, 0.5158, 0.6166, 0.5194, 0.636, 0.5177, 0.6313, 0.5355, 0.6082, 0.5388, 0.625, 0.5, 0.6406, 0.5, 0.636, 0.5177, 0.6166, 0.5194, 0.6406, 0.5, 0.6563, 0.5, 0.6553, 0.5161, 0.636, 0.5177, 0.603, 0.6095, 0.6306, 0.6116, 0.6308, 0.6327, 0.6, 0.6319, 0.606, 0.587, 0.6305, 0.5905, 0.6306, 0.6116, 0.603, 0.6095, 0.6305, 0.5905, 0.6549, 0.5939, 0.6582, 0.6137, 0.6306, 0.6116, 0.6582, 0.6137, 0.6751, 0.6122, 0.6786, 0.6304, 0.6615, 0.6335, 0.6549, 0.5939, 0.6717, 0.594, 0.6751, 0.6122, 0.6582, 0.6137, 0.6717, 0.594, 0.6885, 0.594, 0.6921, 0.6107, 0.6751, 0.6122, 0.6553, 0.5782, 0.6716, 0.5782, 0.6717, 0.594, 0.6549, 0.5939, 0.6556, 0.5625, 0.6716, 0.5625, 0.6716, 0.5782, 0.6553, 0.5782, 0.6716, 0.5625, 0.6875, 0.5625, 0.688, 0.5783, 0.6716, 0.5782, 0.615, 0.5748, 0.6351, 0.5765, 0.6305, 0.5905, 0.606, 0.587, 0.624, 0.5625, 0.6398, 0.5625, 0.6351, 0.5765, 0.615, 0.5748, 0.6398, 0.5625, 0.6556, 0.5625, 0.6553, 0.5782, 0.6351, 0.5765, 0.7687, 0.5802, 0.7771, 0.5656, 0.799, 0.576, 0.7852, 0.5898, 0.7523, 0.5706, 0.7552, 0.5551, 0.7771, 0.5656, 0.7687, 0.5802, 0.7552, 0.5551, 0.7581, 0.5396, 0.7855, 0.5509, 0.7771, 0.5656, 0.8199, 0.6198, 0.8094, 0.5979, 0.8241, 0.5895, 0.8354, 0.6169, 0.8044, 0.6227, 0.7948, 0.6063, 0.8094, 0.5979, 0.8199, 0.6198, 0.7948, 0.6063, 0.7852, 0.5898, 0.799, 0.576, 0.8094, 0.5979, 0.875, 0.5938, 0.8495, 0.5916, 0.8439, 0.5623, 0.875, 0.5625, 0.875, 0.625, 0.8552, 0.6209, 0.8495, 0.5916, 0.875, 0.5938, 0.8552, 0.6209, 0.8354, 0.6169, 0.8241, 0.5895, 0.8495, 0.5916, 0.8438, 0.5, 0.8438, 0.5312, 0.8127, 0.5311, 0.8125, 0.5, 0.875, 0.5, 0.875, 0.5313, 0.8438, 0.5312, 0.8438, 0.5, 0.875, 0.5313, 0.875, 0.5625, 0.8439, 0.5623, 0.8438, 0.5312, 0.7541, 0.5198, 0.7834, 0.5255, 0.7855, 0.5509, 0.7581, 0.5396, 0.75, 0.5, 0.7813, 0.5, 0.7834, 0.5255, 0.7541, 0.5198, 0.7813, 0.5, 0.8125, 0.5, 0.8127, 0.5311, 0.7834, 0.5255, 0.4403, 0.1254, 0.4453, 0.09397, 0.5155, 0.09418, 0.5056, 0.1259, 0.375, 0.125, 0.375, 0.09375, 0.4453, 0.09397, 0.4403, 0.1254, 0.375, 0.09375, 0.375, 0.0625, 0.4503, 0.0625, 0.4453, 0.09397, 0.625, 0.1094, 0.5703, 0.1018, 0.5753, 0.07813, 0.625, 0.09375, 0.625, 0.125, 0.5653, 0.1254, 0.5703, 0.1018, 0.625, 0.1094, 0.5653, 0.1254, 0.5056, 0.1259, 0.5155, 0.09418, 0.5703, 0.1018, 0.625, 0.04688, 0.6001, 0.0625, 0.5753, 0.04688, 0.625, 0.03125, 0.625, 0.0625, 0.625, 0.07813, 0.6001, 0.0625, 0.625, 0.04688, 0.625, 0.07813, 0.625, 0.09375, 0.5753, 0.07813, 0.6001, 0.0625, 0.5625, 0.0, 0.5689, 0.02344, 0.5128, 0.03125, 0.5, 0.0, 0.625, 0.0, 0.625, 0.01563, 0.5689, 0.02344, 0.5625, 0.0, 0.625, 0.01563, 0.625, 0.03125, 0.5753, 0.04688, 0.5689, 0.02344, 0.375, 0.03125, 0.4439, 0.03125, 0.4503, 0.0625, 0.375, 0.0625, 0.375, 0.0, 0.4375, 0.0, 0.4439, 0.03125, 0.375, 0.03125, 0.4375, 0.0, 0.5, 0.0, 0.5128, 0.03125, 0.4439, 0.03125, 0.375, 0.3438, 0.4391, 0.3435, 0.4403, 0.3746, 0.375, 0.375, 0.375, 0.3125, 0.4378, 0.3125, 0.4391, 0.3435, 0.375, 0.3438, 0.4378, 0.3125, 0.5007, 0.3125, 0.5031, 0.3433, 0.4391, 0.3435, 0.5031, 0.3433, 0.5641, 0.3435, 0.5653, 0.3746, 0.5056, 0.3741, 0.5007, 0.3125, 0.5628, 0.3125, 0.5641, 0.3435, 0.5031, 0.3433, 0.5628, 0.3125, 0.625, 0.3125, 0.625, 0.3438, 0.5641, 0.3435, 0.5003, 0.2813, 0.5627, 0.2813, 0.5628, 0.3125, 0.5007, 0.3125, 0.5, 0.25, 0.5625, 0.25, 0.5627, 0.2813, 0.5003, 0.2813, 0.5625, 0.25, 0.625, 0.25, 0.625, 0.2813, 0.5627, 0.2813, 0.375, 0.2813, 0.4377, 0.2813, 0.4378, 0.3125, 0.375, 0.3125, 0.375, 0.25, 0.4375, 0.25, 0.4377, 0.2813, 0.375, 0.2813, 0.4375, 0.25, 0.5, 0.25, 0.5003, 0.2813, 0.4377, 0.2813, 0.452, 0.6257, 0.4575, 0.5941, 0.5154, 0.5945, 0.5054, 0.6263, 0.3986, 0.625, 0.3995, 0.5938, 0.4575, 0.5941, 0.452, 0.6257, 0.3995, 0.5938, 0.4003, 0.5625, 0.4629, 0.5626, 0.4575, 0.5941, 0.603, 0.6095, 0.5592, 0.602, 0.5657, 0.5748, 0.606, 0.587, 0.6, 0.6319, 0.5527, 0.6291, 0.5592, 0.602, 0.603, 0.6095, 0.5527, 0.6291, 0.5054, 0.6263, 0.5154, 0.5945, 0.5592, 0.602, 0.6161, 0.5507, 0.5909, 0.5627, 0.5668, 0.5507, 0.6082, 0.5388, 0.624, 0.5625, 0.615, 0.5748, 0.5909, 0.5627, 0.6161, 0.5507, 0.615, 0.5748, 0.606, 0.587, 0.5657, 0.5748, 0.5909, 0.5627, 0.5681, 0.5001, 0.5675, 0.5254, 0.5184, 0.5314, 0.5112, 0.5002, 0.625, 0.5, 0.6166, 0.5194, 0.5675, 0.5254, 0.5681, 0.5001, 0.6166, 0.5194, 0.6082, 0.5388, 0.5668, 0.5507, 0.5675, 0.5254, 0.3877, 0.5312, 0.453, 0.5313, 0.4629, 0.5626, 0.4003, 0.5625, 0.375, 0.5, 0.4431, 0.5001, 0.453, 0.5313, 0.3877, 0.5312, 0.4431, 0.5001, 0.5112, 0.5002, 0.5184, 0.5314, 0.453, 0.5313, 0.375, 0.8438, 0.4391, 0.8435, 0.4403, 0.8746, 0.375, 0.875, 0.375, 0.8125, 0.4378, 0.8125, 0.4391, 0.8435, 0.375, 0.8438, 0.4378, 0.8125, 0.5007, 0.8125, 0.5031, 0.8433, 0.4391, 0.8435, 0.5031, 0.8433, 0.5641, 0.8435, 0.5653, 0.8746, 0.5056, 0.8741, 0.5007, 0.8125, 0.5628, 0.8125, 0.5641, 0.8435, 0.5031, 0.8433, 0.5628, 0.8125, 0.625, 0.8125, 0.625, 0.8438, 0.5641, 0.8435, 0.5003, 0.7813, 0.5627, 0.7813, 0.5628, 0.8125, 0.5007, 0.8125, 0.5, 0.75, 0.5625, 0.75, 0.5627, 0.7813, 0.5003, 0.7813, 0.5625, 0.75, 0.625, 0.75, 0.625, 0.7813, 0.5627, 0.7813, 0.375, 0.7813, 0.4377, 0.7813, 0.4378, 0.8125, 0.375, 0.8125, 0.375, 0.75, 0.4375, 0.75, 0.4377, 0.7813, 0.375, 0.7813, 0.4375, 0.75, 0.5, 0.75, 0.5003, 0.7813, 0.4377, 0.7813, 0.25, 0.5938, 0.2827, 0.5938, 0.2827, 0.625, 0.25, 0.625, 0.25, 0.5625, 0.2827, 0.5625, 0.2827, 0.5938, 0.25, 0.5938, 0.2827, 0.5625, 0.3154, 0.5625, 0.3154, 0.5938, 0.2827, 0.5938, 0.3154, 0.5938, 0.3575, 0.5938, 0.357, 0.625, 0.3155, 0.625, 0.3154, 0.5625, 0.3579, 0.5625, 0.3575, 0.5938, 0.3154, 0.5938, 0.3579, 0.5625, 0.4003, 0.5625, 0.3995, 0.5938, 0.3575, 0.5938, 0.314, 0.5313, 0.3508, 0.5312, 0.3579, 0.5625, 0.3154, 0.5625, 0.3125, 0.5, 0.3438, 0.5, 0.3508, 0.5312, 0.314, 0.5313, 0.3438, 0.5, 0.375, 0.5, 0.3877, 0.5312, 0.3508, 0.5312, 0.25, 0.5312, 0.282, 0.5312, 0.2827, 0.5625, 0.25, 0.5625, 0.25, 0.5, 0.2813, 0.5, 0.282, 0.5312, 0.25, 0.5312, 0.2813, 0.5, 0.3125, 0.5, 0.314, 0.5313, 0.282, 0.5312, 0.125, 0.5938, 0.1563, 0.5938, 0.1563, 0.625, 0.125, 0.625, 0.125, 0.5625, 0.1563, 0.5625, 0.1563, 0.5938, 0.125, 0.5938, 0.1563, 0.5625, 0.1875, 0.5625, 0.1875, 0.5938, 0.1563, 0.5938, 0.1875, 0.5938, 0.2188, 0.5938, 0.2188, 0.625, 0.1875, 0.625, 0.1875, 0.5625, 0.2188, 0.5625, 0.2188, 0.5938, 0.1875, 0.5938, 0.2188, 0.5625, 0.25, 0.5625, 0.25, 0.5938, 0.2188, 0.5938, 0.1875, 0.5313, 0.2188, 0.5312, 0.2188, 0.5625, 0.1875, 0.5625, 0.1875, 0.5, 0.2188, 0.5, 0.2188, 0.5312, 0.1875, 0.5313, 0.2188, 0.5, 0.25, 0.5, 0.25, 0.5312, 0.2188, 0.5312, 0.125, 0.5313, 0.1563, 0.5313, 0.1563, 0.5625, 0.125, 0.5625, 0.125, 0.5, 0.1563, 0.5, 0.1563, 0.5313, 0.125, 0.5313, 0.1563, 0.5, 0.1875, 0.5, 0.1875, 0.5313, 0.1563, 0.5313, 0.125, 0.7188, 0.1563, 0.7188, 0.1563, 0.75, 0.125, 0.75, 0.125, 0.6875, 0.1563, 0.6875, 0.1563, 0.7188, 0.125, 0.7188, 0.1563, 0.6875, 0.1875, 0.6875, 0.1875, 0.7188, 0.1563, 0.7188, 0.1875, 0.7188, 0.2188, 0.7188, 0.2188, 0.75, 0.1875, 0.75, 0.1875, 0.6875, 0.2188, 0.6875, 0.2188, 0.7188, 0.1875, 0.7188, 0.2188, 0.6875, 0.25, 0.6875, 0.25, 0.7188, 0.2188, 0.7188, 0.1875, 0.6562, 0.2188, 0.6562, 0.2188, 0.6875, 0.1875, 0.6875, 0.1875, 0.625, 0.2188, 0.625, 0.2188, 0.6562, 0.1875, 0.6562, 0.2188, 0.625, 0.25, 0.625, 0.25, 0.6562, 0.2188, 0.6562, 0.125, 0.6562, 0.1563, 0.6562, 0.1563, 0.6875, 0.125, 0.6875, 0.125, 0.625, 0.1563, 0.625, 0.1563, 0.6562, 0.125, 0.6562, 0.1563, 0.625, 0.1875, 0.625, 0.1875, 0.6562, 0.1563, 0.6562, 0.7637, 0.626, 0.7615, 0.6135, 0.7741, 0.6157, 0.7775, 0.627, 0.75, 0.625, 0.749, 0.6113, 0.7615, 0.6135, 0.7637, 0.626, 0.749, 0.6113, 0.748, 0.5975, 0.7593, 0.6009, 0.7615, 0.6135, 0.7948, 0.6063, 0.7844, 0.611, 0.7779, 0.5971, 0.7852, 0.5898, 0.8044, 0.6227, 0.7909, 0.6249, 0.7844, 0.611, 0.7948, 0.6063, 0.7909, 0.6249, 0.7775, 0.627, 0.7741, 0.6157, 0.7844, 0.611, 0.7501, 0.5841, 0.764, 0.5906, 0.7593, 0.6009, 0.748, 0.5975, 0.7523, 0.5706, 0.7687, 0.5802, 0.764, 0.5906, 0.7501, 0.5841, 0.7687, 0.5802, 0.7852, 0.5898, 0.7779, 0.5971, 0.764, 0.5906, 0.6921, 0.6107, 0.7064, 0.6096, 0.7091, 0.6251, 0.6956, 0.6273, 0.6885, 0.594, 0.7037, 0.594, 0.7064, 0.6096, 0.6921, 0.6107, 0.7037, 0.594, 0.719, 0.594, 0.7207, 0.6085, 0.7064, 0.6096, 0.7207, 0.6085, 0.7349, 0.6099, 0.7363, 0.624, 0.7225, 0.623, 0.719, 0.594, 0.7335, 0.5957, 0.7349, 0.6099, 0.7207, 0.6085, 0.7335, 0.5957, 0.748, 0.5975, 0.749, 0.6113, 0.7349, 0.6099, 0.719, 0.5787, 0.7346, 0.5814, 0.7335, 0.5957, 0.719, 0.594, 0.719, 0.5635, 0.7357, 0.5671, 0.7346, 0.5814, 0.719, 0.5787, 0.7357, 0.5671, 0.7523, 0.5706, 0.7501, 0.5841, 0.7346, 0.5814, 0.688, 0.5783, 0.7035, 0.5785, 0.7037, 0.594, 0.6885, 0.594, 0.6875, 0.5625, 0.7033, 0.563, 0.7035, 0.5785, 0.688, 0.5783, 0.7033, 0.563, 0.719, 0.5635, 0.719, 0.5787, 0.7035, 0.5785, 0.7499, 0.6659, 0.736, 0.6594, 0.7407, 0.6491, 0.752, 0.6525, 0.7477, 0.6794, 0.7313, 0.6698, 0.736, 0.6594, 0.7499, 0.6659, 0.7313, 0.6698, 0.7148, 0.6602, 0.7221, 0.6529, 0.736, 0.6594, 0.7363, 0.624, 0.7385, 0.6365, 0.7259, 0.6343, 0.7225, 0.623, 0.75, 0.625, 0.751, 0.6387, 0.7385, 0.6365, 0.7363, 0.624, 0.751, 0.6387, 0.752, 0.6525, 0.7407, 0.6491, 0.7385, 0.6365, 0.7052, 0.6437, 0.7156, 0.639, 0.7221, 0.6529, 0.7148, 0.6602, 0.6956, 0.6273, 0.7091, 0.6251, 0.7156, 0.639, 0.7052, 0.6437, 0.7091, 0.6251, 0.7225, 0.623, 0.7259, 0.6343, 0.7156, 0.639, 0.8125, 0.7344, 0.8281, 0.7344, 0.8281, 0.75, 0.8125, 0.75, 0.8125, 0.7188, 0.8281, 0.7188, 0.8281, 0.7344, 0.8125, 0.7344, 0.8281, 0.7188, 0.8438, 0.7188, 0.8438, 0.7344, 0.8281, 0.7344, 0.8438, 0.7344, 0.8594, 0.7344, 0.8594, 0.75, 0.8438, 0.75, 0.8438, 0.7188, 0.8594, 0.7188, 0.8594, 0.7344, 0.8438, 0.7344, 0.8594, 0.7188, 0.875, 0.7188, 0.875, 0.7344, 0.8594, 0.7344, 0.8438, 0.7031, 0.8594, 0.7031, 0.8594, 0.7188, 0.8438, 0.7188, 0.8438, 0.6875, 0.8594, 0.6875, 0.8594, 0.7031, 0.8438, 0.7031, 0.8594, 0.6875, 0.875, 0.6875, 0.875, 0.7031, 0.8594, 0.7031, 0.8125, 0.7031, 0.8281, 0.7031, 0.8281, 0.7188, 0.8125, 0.7188, 0.8125, 0.6875, 0.8281, 0.6875, 0.8281, 0.7031, 0.8125, 0.7031, 0.8281, 0.6875, 0.8438, 0.6875, 0.8438, 0.7031, 0.8281, 0.7031, 0.25, 0.7188, 0.2818, 0.7188, 0.2813, 0.75, 0.25, 0.75, 0.25, 0.6875, 0.2824, 0.6875, 0.2818, 0.7188, 0.25, 0.7188, 0.2824, 0.6875, 0.3147, 0.6875, 0.3136, 0.7188, 0.2818, 0.7188, 0.3136, 0.7188, 0.3492, 0.7188, 0.3438, 0.75, 0.3125, 0.75, 0.3147, 0.6875, 0.3546, 0.6875, 0.3492, 0.7188, 0.3136, 0.7188, 0.3546, 0.6875, 0.3944, 0.6875, 0.3847, 0.7188, 0.3492, 0.7188, 0.3151, 0.6562, 0.3558, 0.6562, 0.3546, 0.6875, 0.3147, 0.6875, 0.3155, 0.625, 0.357, 0.625, 0.3558, 0.6562, 0.3151, 0.6562, 0.357, 0.625, 0.3986, 0.625, 0.3965, 0.6562, 0.3558, 0.6562, 0.25, 0.6562, 0.2825, 0.6562, 0.2824, 0.6875, 0.25, 0.6875, 0.25, 0.625, 0.2827, 0.625, 0.2825, 0.6562, 0.25, 0.6562, 0.2827, 0.625, 0.3155, 0.625, 0.3151, 0.6562, 0.2825, 0.6562, 0.4375, 1.0, 0.4439, 0.9688, 0.5128, 0.9688, 0.5, 1.0, 0.375, 1.0, 0.375, 0.9688, 0.4439, 0.9688, 0.4375, 1.0, 0.375, 0.9688, 0.375, 0.9375, 0.4503, 0.9375, 0.4439, 0.9688, 0.625, 0.9844, 0.5689, 0.9766, 0.5753, 0.9531, 0.625, 0.9688, 0.625, 1.0, 0.5625, 1.0, 0.5689, 0.9766, 0.625, 0.9844, 0.5625, 1.0, 0.5, 1.0, 0.5128, 0.9688, 0.5689, 0.9766, 0.625, 0.9219, 0.6001, 0.9375, 0.5753, 0.9219, 0.625, 0.9063, 0.625, 0.9375, 0.625, 0.9531, 0.6001, 0.9375, 0.625, 0.9219, 0.625, 0.9531, 0.625, 0.9688, 0.5753, 0.9531, 0.6001, 0.9375, 0.5653, 0.8746, 0.5703, 0.8982, 0.5155, 0.9058, 0.5056, 0.8741, 0.625, 0.875, 0.625, 0.8906, 0.5703, 0.8982, 0.5653, 0.8746, 0.625, 0.8906, 0.625, 0.9063, 0.5753, 0.9219, 0.5703, 0.8982, 0.375, 0.9063, 0.4453, 0.906, 0.4503, 0.9375, 0.375, 0.9375, 0.375, 0.875, 0.4403, 0.8746, 0.4453, 0.906, 0.375, 0.9063, 0.4403, 0.8746, 0.5056, 0.8741, 0.5155, 0.9058, 0.4453, 0.906, 0.3847, 0.7188, 0.4425, 0.7188, 0.4375, 0.75, 0.375, 0.75, 0.3944, 0.6875, 0.4475, 0.6876, 0.4425, 0.7188, 0.3847, 0.7188, 0.4475, 0.6876, 0.5006, 0.6877, 0.5003, 0.7188, 0.4425, 0.7188, 0.5003, 0.7188, 0.5576, 0.719, 0.5625, 0.75, 0.5, 0.75, 0.5006, 0.6877, 0.5528, 0.688, 0.5576, 0.719, 0.5003, 0.7188, 0.5528, 0.688, 0.6049, 0.6884, 0.615, 0.7192, 0.5576, 0.719, 0.503, 0.657, 0.5527, 0.6586, 0.5528, 0.688, 0.5006, 0.6877, 0.5054, 0.6263, 0.5527, 0.6291, 0.5527, 0.6586, 0.503, 0.657, 0.5527, 0.6291, 0.6, 0.6319, 0.6025, 0.6602, 0.5527, 0.6586, 0.3965, 0.6562, 0.4498, 0.6566, 0.4475, 0.6876, 0.3944, 0.6875, 0.3986, 0.625, 0.452, 0.6257, 0.4498, 0.6566, 0.3965, 0.6562, 0.452, 0.6257, 0.5054, 0.6263, 0.503, 0.657, 0.4498, 0.6566, 0.4431, 0.5001, 0.4469, 0.4688, 0.5189, 0.4689, 0.5112, 0.5002, 0.375, 0.5, 0.375, 0.4688, 0.4469, 0.4688, 0.4431, 0.5001, 0.375, 0.4688, 0.375, 0.4375, 0.4507, 0.4375, 0.4469, 0.4688, 0.625, 0.4844, 0.5719, 0.4766, 0.5757, 0.4531, 0.625, 0.4688, 0.625, 0.5, 0.5681, 0.5001, 0.5719, 0.4766, 0.625, 0.4844, 0.5681, 0.5001, 0.5112, 0.5002, 0.5189, 0.4689, 0.5719, 0.4766, 0.625, 0.4219, 0.6004, 0.4375, 0.5757, 0.4219, 0.625, 0.4063, 0.625, 0.4375, 0.625, 0.4531, 0.6004, 0.4375, 0.625, 0.4219, 0.625, 0.4531, 0.625, 0.4688, 0.5757, 0.4531, 0.6004, 0.4375, 0.5653, 0.3746, 0.5705, 0.3982, 0.516, 0.4058, 0.5056, 0.3741, 0.625, 0.375, 0.625, 0.3906, 0.5705, 0.3982, 0.5653, 0.3746, 0.625, 0.3906, 0.625, 0.4063, 0.5757, 0.4219, 0.5705, 0.3982, 0.375, 0.4062, 0.4455, 0.406, 0.4507, 0.4375, 0.375, 0.4375, 0.375, 0.375, 0.4403, 0.3746, 0.4455, 0.406, 0.375, 0.4062, 0.4403, 0.3746, 0.5056, 0.3741, 0.516, 0.4058, 0.4455, 0.406, 0.375, 0.2188, 0.4377, 0.2188, 0.4375, 0.25, 0.375, 0.25, 0.375, 0.1875, 0.4378, 0.1875, 0.4377, 0.2188, 0.375, 0.2188, 0.4378, 0.1875, 0.5007, 0.1875, 0.5003, 0.2188, 0.4377, 0.2188, 0.5003, 0.2188, 0.5627, 0.2188, 0.5625, 0.25, 0.5, 0.25, 0.5007, 0.1875, 0.5628, 0.1875, 0.5627, 0.2188, 0.5003, 0.2188, 0.5628, 0.1875, 0.625, 0.1875, 0.625, 0.2188, 0.5627, 0.2188, 0.5031, 0.1567, 0.5641, 0.1565, 0.5628, 0.1875, 0.5007, 0.1875, 0.5056, 0.1259, 0.5653, 0.1254, 0.5641, 0.1565, 0.5031, 0.1567, 0.5653, 0.1254, 0.625, 0.125, 0.625, 0.1563, 0.5641, 0.1565, 0.375, 0.1563, 0.4391, 0.1565, 0.4378, 0.1875, 0.375, 0.1875, 0.375, 0.125, 0.4403, 0.1254, 0.4391, 0.1565, 0.375, 0.1563, 0.4403, 0.1254, 0.5056, 0.1259, 0.5031, 0.1567, 0.4391, 0.1565])
me_cube_002.update()

# ---- objects
ob_cube = bpy.data.objects.new('Cube', me_cube_002)

# ---- transforms, parenting, visibility, modifiers, constraints
ob_cube.location = (0.0, 0.0, 0.0)

# ---- collection membership
col_collection.objects.link(ob_cube)

# ---- scene / render settings (as saved in the file)
scene.frame_start = 1; scene.frame_end = 250; scene.frame_set(0)
scene.render.engine = 'BLENDER_EEVEE_NEXT'
scene.cycles.sampling_pattern = 'TABULATED_SOBOL'
bpy.context.view_layer.update()

# ---- added for rendering (the .blend has no active camera and no usable light): camera, sun
cam_auto = bpy.data.cameras.new('AutoCamera')
cam_auto.lens = 50.0
cam_auto.sensor_width = 36.0
cam_auto.clip_end = 1000.0
ob_auto_camera = bpy.data.objects.new('AutoCamera', cam_auto)
scene.collection.objects.link(ob_auto_camera)
ob_auto_camera.location = (1.55065, -1.80069, 1.58987)
ob_auto_camera.rotation_euler = (1.09748, -7.21219e-08, 0.694738)
scene.camera = ob_auto_camera
light_auto_sun = bpy.data.lights.new('AutoSun', 'SUN')
light_auto_sun.energy = 3.0
light_auto_sun.angle = 0.0523599
ob_auto_sun = bpy.data.objects.new('AutoSun', light_auto_sun)
scene.collection.objects.link(ob_auto_sun)
ob_auto_sun.rotation_euler = (0.872665, 0.174533, 0.523599)
bpy.context.view_layer.update()
